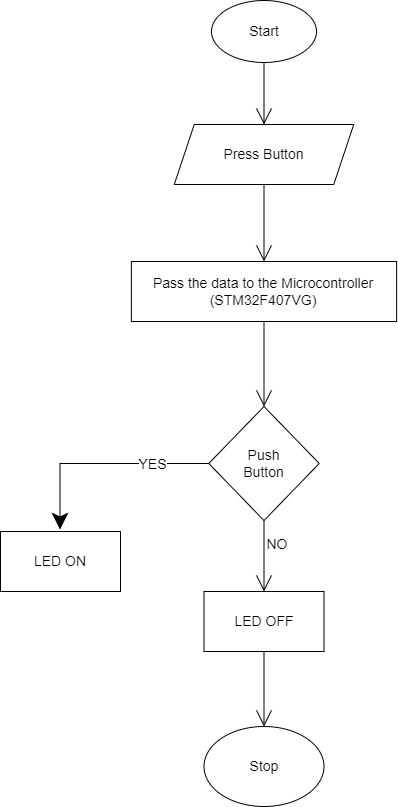

The diagram above was exported from draw.io. Its source (the exported page's mxGraphModel, read from the mxfile embedded in the PNG):
<mxGraphModel dx="1268" dy="431" grid="0" gridSize="10" guides="1" tooltips="1" connect="1" arrows="1" fold="1" page="0" pageScale="1" pageWidth="827" pageHeight="1169" math="0" shadow="0">
  <root>
    <mxCell id="0" />
    <mxCell id="1" parent="0" />
    <mxCell id="tQNh8h4QlpbRIWb4WK5Y-43" style="edgeStyle=none;curved=1;rounded=0;orthogonalLoop=1;jettySize=auto;html=1;exitX=0.5;exitY=1;exitDx=0;exitDy=0;entryX=0.5;entryY=0;entryDx=0;entryDy=0;fontSize=14;fontColor=#000000;endArrow=open;startSize=14;endSize=14;sourcePerimeterSpacing=8;targetPerimeterSpacing=8;gradientDirection=east;" edge="1" parent="1" source="tQNh8h4QlpbRIWb4WK5Y-26" target="tQNh8h4QlpbRIWb4WK5Y-28">
      <mxGeometry relative="1" as="geometry" />
    </mxCell>
    <mxCell id="tQNh8h4QlpbRIWb4WK5Y-26" value="" style="ellipse;whiteSpace=wrap;html=1;hachureGap=4;fontSize=14;fontColor=#000000;fillColor=#FFFFFF;gradientColor=#ffffff;gradientDirection=north;" vertex="1" parent="1">
      <mxGeometry x="55" y="79" width="105" height="62" as="geometry" />
    </mxCell>
    <mxCell id="tQNh8h4QlpbRIWb4WK5Y-27" value="Start" style="text;html=1;strokeColor=none;fillColor=none;align=center;verticalAlign=middle;whiteSpace=wrap;rounded=0;hachureGap=4;fontSize=14;fontColor=#000000;" vertex="1" parent="1">
      <mxGeometry x="77.5" y="95" width="60" height="30" as="geometry" />
    </mxCell>
    <mxCell id="tQNh8h4QlpbRIWb4WK5Y-45" style="edgeStyle=none;curved=1;rounded=0;orthogonalLoop=1;jettySize=auto;html=1;exitX=0.5;exitY=1;exitDx=0;exitDy=0;entryX=0.5;entryY=0;entryDx=0;entryDy=0;fontSize=14;fontColor=#000000;endArrow=open;startSize=14;endSize=14;sourcePerimeterSpacing=8;targetPerimeterSpacing=8;gradientDirection=east;" edge="1" parent="1" source="tQNh8h4QlpbRIWb4WK5Y-28" target="tQNh8h4QlpbRIWb4WK5Y-30">
      <mxGeometry relative="1" as="geometry" />
    </mxCell>
    <mxCell id="tQNh8h4QlpbRIWb4WK5Y-28" value="" style="shape=parallelogram;perimeter=parallelogramPerimeter;whiteSpace=wrap;html=1;fixedSize=1;hachureGap=4;fontSize=14;fontColor=#000000;fillColor=#FFFFFF;gradientColor=#ffffff;gradientDirection=north;" vertex="1" parent="1">
      <mxGeometry x="17.75" y="203" width="179.5" height="60" as="geometry" />
    </mxCell>
    <mxCell id="tQNh8h4QlpbRIWb4WK5Y-29" value="&lt;font style=&quot;font-size: 14px&quot;&gt;Press Button&lt;/font&gt;" style="text;html=1;strokeColor=none;fillColor=none;align=center;verticalAlign=middle;whiteSpace=wrap;rounded=0;hachureGap=4;fontSize=14;fontColor=#000000;" vertex="1" parent="1">
      <mxGeometry x="53" y="218" width="109" height="30" as="geometry" />
    </mxCell>
    <mxCell id="tQNh8h4QlpbRIWb4WK5Y-42" style="edgeStyle=none;curved=1;rounded=0;orthogonalLoop=1;jettySize=auto;html=1;exitX=0.5;exitY=1;exitDx=0;exitDy=0;entryX=0.5;entryY=0;entryDx=0;entryDy=0;fontSize=14;fontColor=#000000;endArrow=open;startSize=14;endSize=14;sourcePerimeterSpacing=8;targetPerimeterSpacing=8;gradientDirection=east;" edge="1" parent="1" source="tQNh8h4QlpbRIWb4WK5Y-30" target="tQNh8h4QlpbRIWb4WK5Y-32">
      <mxGeometry relative="1" as="geometry" />
    </mxCell>
    <mxCell id="tQNh8h4QlpbRIWb4WK5Y-30" value="" style="rounded=0;whiteSpace=wrap;html=1;hachureGap=4;fontSize=14;fontColor=#000000;fillColor=#FFFFFF;gradientColor=#ffffff;gradientDirection=north;" vertex="1" parent="1">
      <mxGeometry x="-25.12" y="340" width="265.25" height="60" as="geometry" />
    </mxCell>
    <mxCell id="tQNh8h4QlpbRIWb4WK5Y-31" value="Pass the data to the Microcontroller&lt;br&gt;(STM32F407VG)" style="text;html=1;strokeColor=none;fillColor=none;align=center;verticalAlign=middle;whiteSpace=wrap;rounded=0;hachureGap=4;fontSize=14;fontColor=#000000;" vertex="1" parent="1">
      <mxGeometry x="-5.620000000000001" y="355" width="226.25" height="30" as="geometry" />
    </mxCell>
    <mxCell id="tQNh8h4QlpbRIWb4WK5Y-41" style="edgeStyle=none;curved=1;rounded=0;orthogonalLoop=1;jettySize=auto;html=1;exitX=0.5;exitY=1;exitDx=0;exitDy=0;entryX=0.5;entryY=0;entryDx=0;entryDy=0;fontSize=14;fontColor=#000000;endArrow=open;startSize=14;endSize=14;sourcePerimeterSpacing=8;targetPerimeterSpacing=8;gradientDirection=east;" edge="1" parent="1" source="tQNh8h4QlpbRIWb4WK5Y-32" target="tQNh8h4QlpbRIWb4WK5Y-36">
      <mxGeometry relative="1" as="geometry" />
    </mxCell>
    <mxCell id="tQNh8h4QlpbRIWb4WK5Y-32" value="" style="rhombus;whiteSpace=wrap;html=1;hachureGap=4;fontSize=14;fontColor=#000000;fillColor=#FFFFFF;gradientColor=#ffffff;gradientDirection=north;" vertex="1" parent="1">
      <mxGeometry x="52.260000000000005" y="485" width="110.49" height="114" as="geometry" />
    </mxCell>
    <mxCell id="tQNh8h4QlpbRIWb4WK5Y-33" value="Push Button" style="text;html=1;strokeColor=none;fillColor=none;align=center;verticalAlign=middle;whiteSpace=wrap;rounded=0;hachureGap=4;fontSize=14;fontColor=#000000;" vertex="1" parent="1">
      <mxGeometry x="73.01" y="527" width="69" height="30" as="geometry" />
    </mxCell>
    <mxCell id="tQNh8h4QlpbRIWb4WK5Y-34" value="" style="rounded=0;whiteSpace=wrap;html=1;hachureGap=4;fontSize=14;fontColor=#000000;fillColor=#FFFFFF;gradientColor=#ffffff;gradientDirection=north;" vertex="1" parent="1">
      <mxGeometry x="-156" y="610" width="120" height="60" as="geometry" />
    </mxCell>
    <mxCell id="tQNh8h4QlpbRIWb4WK5Y-35" value="LED ON" style="text;html=1;strokeColor=none;fillColor=none;align=center;verticalAlign=middle;whiteSpace=wrap;rounded=0;hachureGap=4;fontSize=14;fontColor=#000000;" vertex="1" parent="1">
      <mxGeometry x="-126" y="625" width="60" height="30" as="geometry" />
    </mxCell>
    <mxCell id="tQNh8h4QlpbRIWb4WK5Y-40" style="edgeStyle=none;curved=1;rounded=0;orthogonalLoop=1;jettySize=auto;html=1;exitX=0.5;exitY=1;exitDx=0;exitDy=0;fontSize=14;fontColor=#000000;endArrow=open;startSize=14;endSize=14;sourcePerimeterSpacing=8;targetPerimeterSpacing=8;gradientDirection=east;entryX=0.5;entryY=0;entryDx=0;entryDy=0;" edge="1" parent="1" source="tQNh8h4QlpbRIWb4WK5Y-36" target="tQNh8h4QlpbRIWb4WK5Y-38">
      <mxGeometry relative="1" as="geometry" />
    </mxCell>
    <mxCell id="tQNh8h4QlpbRIWb4WK5Y-36" value="" style="rounded=0;whiteSpace=wrap;html=1;hachureGap=4;fontSize=14;fontColor=#000000;fillColor=#FFFFFF;gradientColor=#ffffff;gradientDirection=north;" vertex="1" parent="1">
      <mxGeometry x="47.5" y="670" width="120" height="60" as="geometry" />
    </mxCell>
    <mxCell id="tQNh8h4QlpbRIWb4WK5Y-37" value="LED OFF" style="text;html=1;strokeColor=none;fillColor=none;align=center;verticalAlign=middle;whiteSpace=wrap;rounded=0;hachureGap=4;fontSize=14;fontColor=#000000;" vertex="1" parent="1">
      <mxGeometry x="69.5" y="685" width="76" height="30" as="geometry" />
    </mxCell>
    <mxCell id="tQNh8h4QlpbRIWb4WK5Y-38" value="" style="ellipse;whiteSpace=wrap;html=1;hachureGap=4;fontSize=14;fontColor=#000000;fillColor=#FFFFFF;gradientColor=#ffffff;gradientDirection=north;" vertex="1" parent="1">
      <mxGeometry x="47.5" y="805" width="120" height="80" as="geometry" />
    </mxCell>
    <mxCell id="tQNh8h4QlpbRIWb4WK5Y-39" value="Stop" style="text;html=1;strokeColor=none;fillColor=none;align=center;verticalAlign=middle;whiteSpace=wrap;rounded=0;hachureGap=4;fontSize=14;fontColor=#000000;" vertex="1" parent="1">
      <mxGeometry x="77.5" y="830" width="60" height="30" as="geometry" />
    </mxCell>
    <mxCell id="tQNh8h4QlpbRIWb4WK5Y-50" value="" style="endArrow=none;html=1;rounded=0;fontSize=14;fontColor=#000000;startSize=14;endSize=14;sourcePerimeterSpacing=8;targetPerimeterSpacing=8;gradientDirection=east;curved=1;" edge="1" parent="1">
      <mxGeometry width="50" height="50" relative="1" as="geometry">
        <mxPoint x="-97" y="542" as="sourcePoint" />
        <mxPoint x="53" y="542" as="targetPoint" />
      </mxGeometry>
    </mxCell>
    <mxCell id="tQNh8h4QlpbRIWb4WK5Y-51" value="YES" style="edgeLabel;html=1;align=center;verticalAlign=middle;resizable=0;points=[];fontSize=14;fontColor=#000000;" vertex="1" connectable="0" parent="tQNh8h4QlpbRIWb4WK5Y-50">
      <mxGeometry x="0.2276" relative="1" as="geometry">
        <mxPoint as="offset" />
      </mxGeometry>
    </mxCell>
    <mxCell id="tQNh8h4QlpbRIWb4WK5Y-52" value="" style="endArrow=classic;html=1;rounded=0;fontSize=14;fontColor=#000000;startSize=14;endSize=14;sourcePerimeterSpacing=8;targetPerimeterSpacing=8;gradientDirection=east;curved=1;" edge="1" parent="1">
      <mxGeometry width="50" height="50" relative="1" as="geometry">
        <mxPoint x="-96.5" y="543" as="sourcePoint" />
        <mxPoint x="-96.5" y="608" as="targetPoint" />
      </mxGeometry>
    </mxCell>
    <mxCell id="tQNh8h4QlpbRIWb4WK5Y-53" value="NO" style="text;html=1;strokeColor=none;fillColor=none;align=center;verticalAlign=middle;whiteSpace=wrap;rounded=0;hachureGap=4;fontSize=14;fontColor=#000000;rotation=0;" vertex="1" parent="1">
      <mxGeometry x="91" y="608" width="60" height="30" as="geometry" />
    </mxCell>
  </root>
</mxGraphModel>